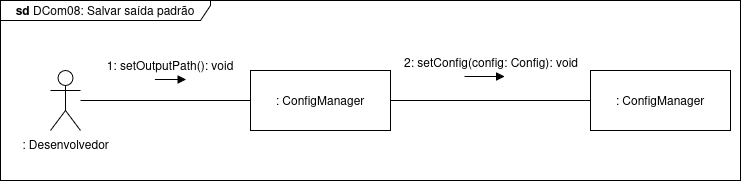

The diagram above was exported from draw.io. Its source (the exported page's mxGraphModel, read from the mxfile embedded in the PNG):
<mxGraphModel dx="1425" dy="532" grid="1" gridSize="10" guides="1" tooltips="1" connect="1" arrows="1" fold="1" page="1" pageScale="1" pageWidth="827" pageHeight="1169" math="0" shadow="0">
  <root>
    <mxCell id="JPWy1DSoAJJzMEEkwmuu-0" />
    <mxCell id="JPWy1DSoAJJzMEEkwmuu-1" parent="JPWy1DSoAJJzMEEkwmuu-0" />
    <mxCell id="JPWy1DSoAJJzMEEkwmuu-2" value="Yes" style="rounded=0;html=1;jettySize=auto;orthogonalLoop=1;fontSize=11;endArrow=block;endFill=0;endSize=8;strokeWidth=1;shadow=0;labelBackgroundColor=none;edgeStyle=orthogonalEdgeStyle;" edge="1" parent="JPWy1DSoAJJzMEEkwmuu-1">
      <mxGeometry y="20" relative="1" as="geometry">
        <mxPoint as="offset" />
        <mxPoint x="220" y="250.0000000000001" as="sourcePoint" />
      </mxGeometry>
    </mxCell>
    <mxCell id="JPWy1DSoAJJzMEEkwmuu-3" value="No" style="rounded=0;html=1;jettySize=auto;orthogonalLoop=1;fontSize=11;endArrow=block;endFill=0;endSize=8;strokeWidth=1;shadow=0;labelBackgroundColor=none;edgeStyle=orthogonalEdgeStyle;" edge="1" parent="JPWy1DSoAJJzMEEkwmuu-1">
      <mxGeometry x="0.3333" y="20" relative="1" as="geometry">
        <mxPoint as="offset" />
        <mxPoint x="220" y="369.9999999999999" as="sourcePoint" />
      </mxGeometry>
    </mxCell>
    <mxCell id="JPWy1DSoAJJzMEEkwmuu-4" value="Yes" style="edgeStyle=orthogonalEdgeStyle;rounded=0;html=1;jettySize=auto;orthogonalLoop=1;fontSize=11;endArrow=block;endFill=0;endSize=8;strokeWidth=1;shadow=0;labelBackgroundColor=none;" edge="1" parent="JPWy1DSoAJJzMEEkwmuu-1">
      <mxGeometry y="10" relative="1" as="geometry">
        <mxPoint as="offset" />
        <mxPoint x="270" y="329.9999999999999" as="sourcePoint" />
      </mxGeometry>
    </mxCell>
    <mxCell id="JPWy1DSoAJJzMEEkwmuu-5" style="edgeStyle=orthogonalEdgeStyle;rounded=0;orthogonalLoop=1;jettySize=auto;html=1;entryX=0;entryY=0.5;entryDx=0;entryDy=0;endArrow=none;endFill=0;" edge="1" parent="JPWy1DSoAJJzMEEkwmuu-1" source="JPWy1DSoAJJzMEEkwmuu-6" target="JPWy1DSoAJJzMEEkwmuu-14">
      <mxGeometry relative="1" as="geometry" />
    </mxCell>
    <mxCell id="JPWy1DSoAJJzMEEkwmuu-6" value=": Desenvolvedor" style="shape=umlActor;verticalLabelPosition=bottom;verticalAlign=top;html=1;outlineConnect=0;" vertex="1" parent="JPWy1DSoAJJzMEEkwmuu-1">
      <mxGeometry x="650" y="310" width="30" height="60" as="geometry" />
    </mxCell>
    <mxCell id="JPWy1DSoAJJzMEEkwmuu-7" value=": ConfigManager" style="rounded=0;whiteSpace=wrap;html=1;" vertex="1" parent="JPWy1DSoAJJzMEEkwmuu-1">
      <mxGeometry x="1190" y="310" width="140" height="60" as="geometry" />
    </mxCell>
    <mxCell id="JPWy1DSoAJJzMEEkwmuu-8" value="&lt;b&gt;sd &lt;/b&gt;DCom08: Salvar saída padrão" style="shape=umlFrame;whiteSpace=wrap;html=1;pointerEvents=0;width=210;height=20;" vertex="1" parent="JPWy1DSoAJJzMEEkwmuu-1">
      <mxGeometry x="600" y="240" width="740" height="180" as="geometry" />
    </mxCell>
    <mxCell id="JPWy1DSoAJJzMEEkwmuu-9" value="" style="group" vertex="1" connectable="0" parent="JPWy1DSoAJJzMEEkwmuu-1">
      <mxGeometry x="989" y="307" width="245" height="24" as="geometry" />
    </mxCell>
    <mxCell id="JPWy1DSoAJJzMEEkwmuu-10" value="" style="group" vertex="1" connectable="0" parent="JPWy1DSoAJJzMEEkwmuu-9">
      <mxGeometry x="5" y="-15" width="240" height="24" as="geometry" />
    </mxCell>
    <mxCell id="JPWy1DSoAJJzMEEkwmuu-11" value="" style="endArrow=block;html=1;rounded=0;endFill=1;" edge="1" parent="JPWy1DSoAJJzMEEkwmuu-10">
      <mxGeometry width="50" height="50" relative="1" as="geometry">
        <mxPoint x="70" y="24" as="sourcePoint" />
        <mxPoint x="110" y="24" as="targetPoint" />
      </mxGeometry>
    </mxCell>
    <mxCell id="JPWy1DSoAJJzMEEkwmuu-12" value="2: setConfig(config: Config): void" style="text;html=1;whiteSpace=wrap;strokeColor=none;fillColor=none;align=center;verticalAlign=middle;rounded=0;" vertex="1" parent="JPWy1DSoAJJzMEEkwmuu-10">
      <mxGeometry x="-23" width="240" height="20" as="geometry" />
    </mxCell>
    <mxCell id="JPWy1DSoAJJzMEEkwmuu-13" style="edgeStyle=orthogonalEdgeStyle;rounded=0;orthogonalLoop=1;jettySize=auto;html=1;entryX=0;entryY=0.5;entryDx=0;entryDy=0;endArrow=none;endFill=0;" edge="1" parent="JPWy1DSoAJJzMEEkwmuu-1" source="JPWy1DSoAJJzMEEkwmuu-14" target="JPWy1DSoAJJzMEEkwmuu-7">
      <mxGeometry relative="1" as="geometry" />
    </mxCell>
    <mxCell id="JPWy1DSoAJJzMEEkwmuu-14" value=": ConfigManager" style="rounded=0;whiteSpace=wrap;html=1;" vertex="1" parent="JPWy1DSoAJJzMEEkwmuu-1">
      <mxGeometry x="850" y="310" width="140" height="60" as="geometry" />
    </mxCell>
    <mxCell id="JPWy1DSoAJJzMEEkwmuu-15" value="" style="group" vertex="1" connectable="0" parent="JPWy1DSoAJJzMEEkwmuu-1">
      <mxGeometry x="700" y="295" width="140" height="24" as="geometry" />
    </mxCell>
    <mxCell id="JPWy1DSoAJJzMEEkwmuu-16" value="" style="endArrow=block;html=1;rounded=0;endFill=1;" edge="1" parent="JPWy1DSoAJJzMEEkwmuu-15">
      <mxGeometry width="50" height="50" relative="1" as="geometry">
        <mxPoint x="54.44444444444444" y="24" as="sourcePoint" />
        <mxPoint x="85.55555555555556" y="24" as="targetPoint" />
      </mxGeometry>
    </mxCell>
    <mxCell id="JPWy1DSoAJJzMEEkwmuu-17" value="1:&amp;nbsp;setOutputPath(): void" style="text;html=1;whiteSpace=wrap;strokeColor=none;fillColor=none;align=center;verticalAlign=middle;rounded=0;" vertex="1" parent="JPWy1DSoAJJzMEEkwmuu-15">
      <mxGeometry width="140" height="20" as="geometry" />
    </mxCell>
  </root>
</mxGraphModel>